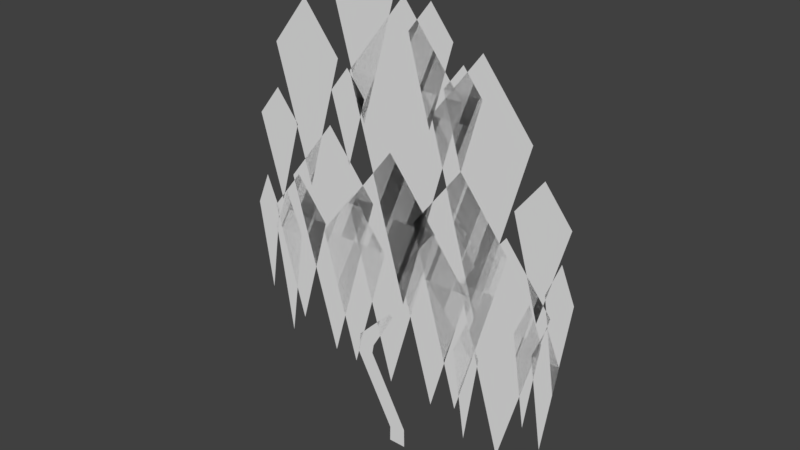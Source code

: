 # Source: weeping_tree_2.blend  (saved by Blender 2.78.0; exported with 4.5.12 LTS)
import bpy
from mathutils import Matrix  # noqa: F401  (used for matrix-valued properties, if any)

bpy.ops.wm.read_factory_settings(use_empty=True)
scene = bpy.context.scene
scene.name = 'Scene'

# ---- collections
col_collection_1 = bpy.data.collections.new('Collection 1'); scene.collection.children.link(col_collection_1)

# ---- world
world_world = bpy.data.worlds.new('World'); scene.world = world_world
world_world.color = (0.05088, 0.05088, 0.05088)
world_world.use_sun_shadow = False
world_world.sun_shadow_jitter_overblur = 0.0
world_world.cycles.sampling_method = 'MANUAL'

# ---- meshes
me_plane_001 = bpy.data.meshes.new('Plane.001')
me_plane_001.from_pydata([(-0.1576, -0.1576, 0.0), (0.1576, -0.1576, 0.0), (-0.1527, 0.1964, -1.696e-09), (0.1527, 0.1188, 1.696e-09), (0.5457, 1.48, 1.147e-07), (0.8511, 1.402, 1.18e-07), (0.5137, 1.649, 1.428e-07), (0.8077, 1.762, 1.378e-07), (0.08701, 2.362, 2.02e-07), (0.171, 2.395, 2.006e-07)], [], [(0, 1, 3, 2), (2, 3, 5, 4), (4, 5, 7, 6), (6, 7, 9, 8)])
me_plane_001.use_remesh_preserve_volume = False
me_plane_001.use_remesh_preserve_attributes = False
me_plane_001.use_mirror_vertex_groups = False
me_plane_001.update()
me_plane = bpy.data.meshes.new('Plane')
me_plane.from_pydata([(-2.087, 4.235, 3.969e-07), (-1.207, 1.144, 5.32e-07), (-1.207, 5.353, 4.025e-07), (-0.3266, 4.235, 4.513e-07), (-0.7492, 4.17, 3.91e-07), (0.1308, 1.079, 5.261e-07), (0.1308, 5.288, 3.966e-07), (1.011, 4.17, 4.454e-07), (0.4903, 4.3, 4.028e-07), (1.37, 1.209, 5.38e-07), (1.37, 5.418, 4.084e-07), (2.25, 4.3, 4.572e-07), (-2.413, 6.094, 5.655e-07), (-1.533, 3.003, 7.006e-07), (-1.533, 7.212, 5.71e-07), (-0.6528, 6.094, 6.199e-07), (-1.188, 6.422, 5.763e-07), (-0.1302, 2.707, 7.387e-07), (-0.1302, 7.766, 5.83e-07), (0.9276, 6.422, 6.417e-07), (1.165, 6.559, 6.308e-07), (1.827, 4.234, 7.324e-07), (1.827, 7.4, 6.349e-07), (2.489, 6.559, 6.717e-07), (-3.12, 5.021, 5.109e-07), (-2.642, 3.341, 5.843e-07), (-2.642, 5.628, 5.139e-07), (-2.164, 5.021, 5.404e-07), (-2.875, 3.516, 3.382e-07), (-2.055, 0.6356, 4.641e-07), (-2.055, 4.558, 3.433e-07), (-1.234, 3.516, 3.889e-07), (-1.38, 3.33, 3.38e-07), (-0.7173, 1.003, 4.397e-07), (-0.7173, 4.172, 3.422e-07), (-0.05484, 3.33, 3.79e-07), (0.2511, 3.493, 3.528e-07), (0.9136, 1.166, 4.545e-07), (0.9136, 4.335, 3.57e-07), (1.576, 3.493, 3.938e-07), (-1.02, 7.261, 7.221e-07), (-0.6194, 5.852, 7.837e-07), (-0.6194, 7.77, 7.246e-07), (-0.2185, 7.261, 7.469e-07), (-1.546, 6.541, 6.634e-07), (-1.207, 5.35, 7.155e-07), (-1.207, 6.972, 6.656e-07), (-0.8674, 6.541, 6.844e-07), (0.6397, 6.019, 6.161e-07), (0.9788, 4.828, 6.682e-07), (0.9788, 6.45, 6.183e-07), (1.318, 6.019, 6.371e-07), (0.07225, 7.655, 7.388e-07), (0.6527, 5.616, 8.279e-07), (0.6527, 8.392, 7.424e-07), (1.233, 7.655, 7.747e-07), (1.54, 3.61, 3.721e-07), (2.12, 1.572, 4.613e-07), (2.12, 4.348, 3.758e-07), (2.701, 3.61, 4.08e-07), (2.091, 5.25, 5.377e-07), (2.512, 3.771, 6.023e-07), (2.512, 5.785, 5.403e-07), (2.933, 5.25, 5.637e-07), (2.63, 3.544, 3.834e-07), (2.871, 1.923, 4.543e-07), (2.871, 4.13, 3.769e-07), (3.112, 3.544, 4.025e-07), (-3.242, 3.87, 4.13e-07), (-3.001, 2.249, 4.839e-07), (-3.001, 4.456, 4.065e-07), (-2.76, 3.87, 4.321e-07), (-2.752, 3.022, 3.361e-07), (-2.511, 1.401, 4.07e-07), (-2.511, 3.608, 3.296e-07), (-2.27, 3.022, 3.552e-07), (-3.078, 2.761, 3.125e-07), (-2.837, 1.14, 3.833e-07), (-2.837, 3.347, 3.06e-07), (-2.596, 2.761, 3.316e-07), (-1.643, 2.272, 2.681e-07), (-1.402, 0.6506, 3.39e-07), (-1.402, 2.858, 2.616e-07), (-1.161, 2.272, 2.872e-07), (2.114, 3.216, 3.429e-07), (2.414, 1.198, 4.31e-07), (2.414, 3.945, 3.348e-07), (2.714, 3.216, 3.666e-07)], [], [(0, 1, 3, 2), (4, 5, 7, 6), (8, 9, 11, 10), (12, 13, 15, 14), (16, 17, 19, 18), (20, 21, 23, 22), (24, 25, 27, 26), (28, 29, 31, 30), (32, 33, 35, 34), (36, 37, 39, 38), (40, 41, 43, 42), (44, 45, 47, 46), (48, 49, 51, 50), (52, 53, 55, 54), (56, 57, 59, 58), (60, 61, 63, 62), (64, 65, 67, 66), (68, 69, 71, 70), (72, 73, 75, 74), (76, 77, 79, 78), (80, 81, 83, 82), (84, 85, 87, 86)])
me_plane.use_remesh_preserve_volume = False
me_plane.use_remesh_preserve_attributes = False
me_plane.use_mirror_vertex_groups = False
me_plane.update()

# ---- objects
ob_plane_001 = bpy.data.objects.new('Plane.001', me_plane_001)
ob_plane = bpy.data.objects.new('Plane', me_plane)

# ---- transforms, parenting, visibility, modifiers, constraints
ob_plane_001.location = (0.0, 0.0, 0.0)
ob_plane_001.rotation_euler = (1.571, -0.0, 3.142)
ob_plane_001.lineart.crease_threshold = 0.0
ob_plane.location = (0.0, 0.0, 0.0)
ob_plane.rotation_euler = (1.571, -0.0, 3.142)
ob_plane.lineart.crease_threshold = 0.0

# ---- collection membership
col_collection_1.objects.link(ob_plane_001)
col_collection_1.objects.link(ob_plane)

# ---- scene / render settings (as saved in the file)
scene.frame_start = 1; scene.frame_end = 250; scene.frame_set(1)
scene.render.engine = 'BLENDER_EEVEE_NEXT'
scene.render.resolution_percentage = 50
scene.render.dither_intensity = 0.0
scene.cycles.use_denoising = False
scene.cycles.samples = 128
scene.cycles.sampling_pattern = 'TABULATED_SOBOL'
scene.cycles.light_sampling_threshold = 0.0
scene.cycles.use_adaptive_sampling = False
scene.cycles.use_light_tree = False
scene.cycles.blur_glossy = 0.0
scene.cycles.sample_clamp_indirect = 0.0
scene.view_settings.view_transform = 'Standard'
bpy.context.view_layer.update()

# ---- added for rendering (the .blend has no active camera and no usable light): camera, sun
cam_auto = bpy.data.cameras.new('AutoCamera')
cam_auto.lens = 50.0
cam_auto.sensor_width = 36.0
cam_auto.clip_end = 1000.0
ob_auto_camera = bpy.data.objects.new('AutoCamera', cam_auto)
scene.collection.objects.link(ob_auto_camera)
ob_auto_camera.location = (9.9204, -11.8266, 12.0017)
ob_auto_camera.rotation_euler = (1.09748, -7.21219e-08, 0.694738)
scene.camera = ob_auto_camera
light_auto_sun = bpy.data.lights.new('AutoSun', 'SUN')
light_auto_sun.energy = 3.0
light_auto_sun.angle = 0.0523599
ob_auto_sun = bpy.data.objects.new('AutoSun', light_auto_sun)
scene.collection.objects.link(ob_auto_sun)
ob_auto_sun.rotation_euler = (0.872665, 0.174533, 0.523599)
bpy.context.view_layer.update()
